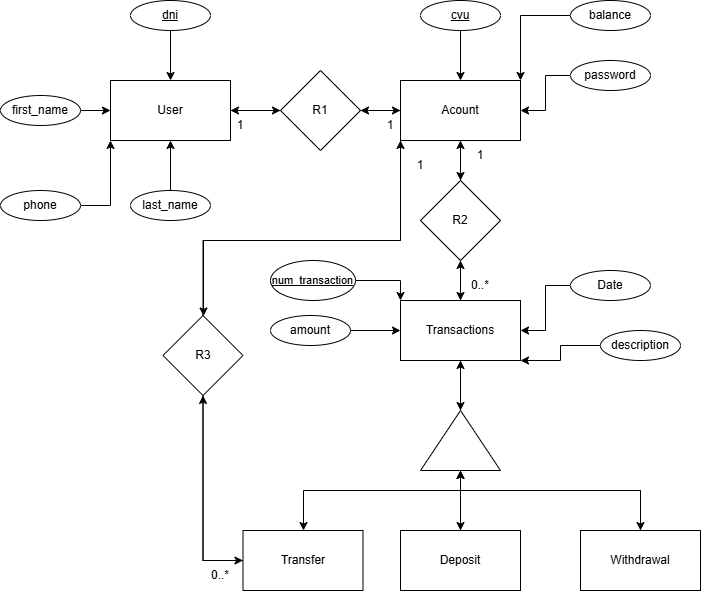

The diagram above was exported from draw.io. Its source (the exported page's mxGraphModel, read from the mxfile embedded in the PNG):
<mxGraphModel dx="1120" dy="568" grid="1" gridSize="10" guides="1" tooltips="1" connect="1" arrows="1" fold="1" page="1" pageScale="1" pageWidth="827" pageHeight="1169" background="light-dark(#FFFFFF,#575757)" math="0" shadow="0">
  <root>
    <mxCell id="0" />
    <mxCell id="1" parent="0" />
    <mxCell id="oFjxLHZaka_LvCk-imnZ-4" style="edgeStyle=orthogonalEdgeStyle;rounded=0;orthogonalLoop=1;jettySize=auto;html=1;exitX=1;exitY=0.5;exitDx=0;exitDy=0;" edge="1" parent="1" source="oFjxLHZaka_LvCk-imnZ-1" target="oFjxLHZaka_LvCk-imnZ-3">
      <mxGeometry relative="1" as="geometry" />
    </mxCell>
    <mxCell id="oFjxLHZaka_LvCk-imnZ-1" value="User" style="rounded=0;whiteSpace=wrap;html=1;" vertex="1" parent="1">
      <mxGeometry x="170" y="90" width="120" height="60" as="geometry" />
    </mxCell>
    <mxCell id="oFjxLHZaka_LvCk-imnZ-8" style="edgeStyle=orthogonalEdgeStyle;rounded=0;orthogonalLoop=1;jettySize=auto;html=1;" edge="1" parent="1" source="oFjxLHZaka_LvCk-imnZ-2" target="oFjxLHZaka_LvCk-imnZ-3">
      <mxGeometry relative="1" as="geometry" />
    </mxCell>
    <mxCell id="oFjxLHZaka_LvCk-imnZ-11" style="edgeStyle=orthogonalEdgeStyle;rounded=0;orthogonalLoop=1;jettySize=auto;html=1;" edge="1" parent="1" source="oFjxLHZaka_LvCk-imnZ-2" target="oFjxLHZaka_LvCk-imnZ-10">
      <mxGeometry relative="1" as="geometry" />
    </mxCell>
    <mxCell id="oFjxLHZaka_LvCk-imnZ-67" style="edgeStyle=orthogonalEdgeStyle;rounded=0;orthogonalLoop=1;jettySize=auto;html=1;" edge="1" parent="1" source="oFjxLHZaka_LvCk-imnZ-2" target="oFjxLHZaka_LvCk-imnZ-53">
      <mxGeometry relative="1" as="geometry">
        <Array as="points">
          <mxPoint x="460" y="250" />
          <mxPoint x="263" y="250" />
        </Array>
      </mxGeometry>
    </mxCell>
    <mxCell id="oFjxLHZaka_LvCk-imnZ-2" value="Acount" style="rounded=0;whiteSpace=wrap;html=1;" vertex="1" parent="1">
      <mxGeometry x="460" y="90" width="120" height="60" as="geometry" />
    </mxCell>
    <mxCell id="oFjxLHZaka_LvCk-imnZ-6" style="edgeStyle=orthogonalEdgeStyle;rounded=0;orthogonalLoop=1;jettySize=auto;html=1;" edge="1" parent="1" source="oFjxLHZaka_LvCk-imnZ-3" target="oFjxLHZaka_LvCk-imnZ-1">
      <mxGeometry relative="1" as="geometry" />
    </mxCell>
    <mxCell id="oFjxLHZaka_LvCk-imnZ-7" style="edgeStyle=orthogonalEdgeStyle;rounded=0;orthogonalLoop=1;jettySize=auto;html=1;" edge="1" parent="1" source="oFjxLHZaka_LvCk-imnZ-3" target="oFjxLHZaka_LvCk-imnZ-2">
      <mxGeometry relative="1" as="geometry" />
    </mxCell>
    <mxCell id="oFjxLHZaka_LvCk-imnZ-3" value="R1" style="rhombus;whiteSpace=wrap;html=1;" vertex="1" parent="1">
      <mxGeometry x="340" y="80" width="80" height="80" as="geometry" />
    </mxCell>
    <mxCell id="oFjxLHZaka_LvCk-imnZ-14" style="edgeStyle=orthogonalEdgeStyle;rounded=0;orthogonalLoop=1;jettySize=auto;html=1;" edge="1" parent="1" source="oFjxLHZaka_LvCk-imnZ-9" target="oFjxLHZaka_LvCk-imnZ-10">
      <mxGeometry relative="1" as="geometry" />
    </mxCell>
    <mxCell id="oFjxLHZaka_LvCk-imnZ-45" style="edgeStyle=orthogonalEdgeStyle;rounded=0;orthogonalLoop=1;jettySize=auto;html=1;entryX=1;entryY=0.5;entryDx=0;entryDy=0;" edge="1" parent="1" source="oFjxLHZaka_LvCk-imnZ-9" target="oFjxLHZaka_LvCk-imnZ-44">
      <mxGeometry relative="1" as="geometry" />
    </mxCell>
    <mxCell id="oFjxLHZaka_LvCk-imnZ-9" value="Transactions" style="rounded=0;whiteSpace=wrap;html=1;" vertex="1" parent="1">
      <mxGeometry x="460" y="310" width="120" height="60" as="geometry" />
    </mxCell>
    <mxCell id="oFjxLHZaka_LvCk-imnZ-12" style="edgeStyle=orthogonalEdgeStyle;rounded=0;orthogonalLoop=1;jettySize=auto;html=1;" edge="1" parent="1" source="oFjxLHZaka_LvCk-imnZ-10" target="oFjxLHZaka_LvCk-imnZ-2">
      <mxGeometry relative="1" as="geometry" />
    </mxCell>
    <mxCell id="oFjxLHZaka_LvCk-imnZ-13" style="edgeStyle=orthogonalEdgeStyle;rounded=0;orthogonalLoop=1;jettySize=auto;html=1;" edge="1" parent="1" source="oFjxLHZaka_LvCk-imnZ-10" target="oFjxLHZaka_LvCk-imnZ-9">
      <mxGeometry relative="1" as="geometry" />
    </mxCell>
    <mxCell id="oFjxLHZaka_LvCk-imnZ-10" value="R2" style="rhombus;whiteSpace=wrap;html=1;" vertex="1" parent="1">
      <mxGeometry x="480" y="190" width="80" height="80" as="geometry" />
    </mxCell>
    <mxCell id="oFjxLHZaka_LvCk-imnZ-21" style="edgeStyle=orthogonalEdgeStyle;rounded=0;orthogonalLoop=1;jettySize=auto;html=1;" edge="1" parent="1" source="oFjxLHZaka_LvCk-imnZ-15" target="oFjxLHZaka_LvCk-imnZ-1">
      <mxGeometry relative="1" as="geometry" />
    </mxCell>
    <mxCell id="oFjxLHZaka_LvCk-imnZ-15" value="first_name" style="ellipse;whiteSpace=wrap;html=1;" vertex="1" parent="1">
      <mxGeometry x="60" y="105" width="80" height="30" as="geometry" />
    </mxCell>
    <mxCell id="oFjxLHZaka_LvCk-imnZ-20" style="edgeStyle=orthogonalEdgeStyle;rounded=0;orthogonalLoop=1;jettySize=auto;html=1;" edge="1" parent="1" source="oFjxLHZaka_LvCk-imnZ-16" target="oFjxLHZaka_LvCk-imnZ-1">
      <mxGeometry relative="1" as="geometry" />
    </mxCell>
    <mxCell id="oFjxLHZaka_LvCk-imnZ-16" value="&lt;u&gt;dni&lt;/u&gt;" style="ellipse;whiteSpace=wrap;html=1;" vertex="1" parent="1">
      <mxGeometry x="190" y="10" width="80" height="30" as="geometry" />
    </mxCell>
    <mxCell id="oFjxLHZaka_LvCk-imnZ-26" style="edgeStyle=orthogonalEdgeStyle;rounded=0;orthogonalLoop=1;jettySize=auto;html=1;entryX=0;entryY=1;entryDx=0;entryDy=0;" edge="1" parent="1" source="oFjxLHZaka_LvCk-imnZ-19" target="oFjxLHZaka_LvCk-imnZ-1">
      <mxGeometry relative="1" as="geometry" />
    </mxCell>
    <mxCell id="oFjxLHZaka_LvCk-imnZ-19" value="phone" style="ellipse;whiteSpace=wrap;html=1;" vertex="1" parent="1">
      <mxGeometry x="60" y="200" width="80" height="30" as="geometry" />
    </mxCell>
    <mxCell id="oFjxLHZaka_LvCk-imnZ-25" style="edgeStyle=orthogonalEdgeStyle;rounded=0;orthogonalLoop=1;jettySize=auto;html=1;" edge="1" parent="1" source="oFjxLHZaka_LvCk-imnZ-23" target="oFjxLHZaka_LvCk-imnZ-1">
      <mxGeometry relative="1" as="geometry" />
    </mxCell>
    <mxCell id="oFjxLHZaka_LvCk-imnZ-23" value="last_name" style="ellipse;whiteSpace=wrap;html=1;" vertex="1" parent="1">
      <mxGeometry x="190" y="200" width="80" height="30" as="geometry" />
    </mxCell>
    <mxCell id="oFjxLHZaka_LvCk-imnZ-28" style="edgeStyle=orthogonalEdgeStyle;rounded=0;orthogonalLoop=1;jettySize=auto;html=1;" edge="1" parent="1" source="oFjxLHZaka_LvCk-imnZ-27" target="oFjxLHZaka_LvCk-imnZ-2">
      <mxGeometry relative="1" as="geometry" />
    </mxCell>
    <mxCell id="oFjxLHZaka_LvCk-imnZ-27" value="&lt;u&gt;cvu&lt;/u&gt;" style="ellipse;whiteSpace=wrap;html=1;" vertex="1" parent="1">
      <mxGeometry x="480" y="10" width="80" height="30" as="geometry" />
    </mxCell>
    <mxCell id="oFjxLHZaka_LvCk-imnZ-30" style="edgeStyle=orthogonalEdgeStyle;rounded=0;orthogonalLoop=1;jettySize=auto;html=1;entryX=1;entryY=0;entryDx=0;entryDy=0;" edge="1" parent="1" source="oFjxLHZaka_LvCk-imnZ-29" target="oFjxLHZaka_LvCk-imnZ-2">
      <mxGeometry relative="1" as="geometry" />
    </mxCell>
    <mxCell id="oFjxLHZaka_LvCk-imnZ-29" value="balance" style="ellipse;whiteSpace=wrap;html=1;" vertex="1" parent="1">
      <mxGeometry x="630" y="10" width="80" height="30" as="geometry" />
    </mxCell>
    <mxCell id="oFjxLHZaka_LvCk-imnZ-32" value="" style="edgeStyle=orthogonalEdgeStyle;rounded=0;orthogonalLoop=1;jettySize=auto;html=1;" edge="1" parent="1" source="oFjxLHZaka_LvCk-imnZ-31" target="oFjxLHZaka_LvCk-imnZ-2">
      <mxGeometry relative="1" as="geometry" />
    </mxCell>
    <mxCell id="oFjxLHZaka_LvCk-imnZ-31" value="password" style="ellipse;whiteSpace=wrap;html=1;" vertex="1" parent="1">
      <mxGeometry x="630" y="70" width="80" height="30" as="geometry" />
    </mxCell>
    <mxCell id="oFjxLHZaka_LvCk-imnZ-36" style="edgeStyle=orthogonalEdgeStyle;rounded=0;orthogonalLoop=1;jettySize=auto;html=1;entryX=1;entryY=0.5;entryDx=0;entryDy=0;" edge="1" parent="1" source="oFjxLHZaka_LvCk-imnZ-35" target="oFjxLHZaka_LvCk-imnZ-9">
      <mxGeometry relative="1" as="geometry" />
    </mxCell>
    <mxCell id="oFjxLHZaka_LvCk-imnZ-35" value="Date" style="ellipse;whiteSpace=wrap;html=1;" vertex="1" parent="1">
      <mxGeometry x="630" y="280" width="80" height="30" as="geometry" />
    </mxCell>
    <mxCell id="oFjxLHZaka_LvCk-imnZ-38" style="edgeStyle=orthogonalEdgeStyle;rounded=0;orthogonalLoop=1;jettySize=auto;html=1;entryX=1;entryY=1;entryDx=0;entryDy=0;" edge="1" parent="1" source="oFjxLHZaka_LvCk-imnZ-37" target="oFjxLHZaka_LvCk-imnZ-9">
      <mxGeometry relative="1" as="geometry">
        <Array as="points">
          <mxPoint x="620" y="355" />
          <mxPoint x="620" y="370" />
        </Array>
      </mxGeometry>
    </mxCell>
    <mxCell id="oFjxLHZaka_LvCk-imnZ-37" value="description" style="ellipse;whiteSpace=wrap;html=1;" vertex="1" parent="1">
      <mxGeometry x="660" y="340" width="80" height="30" as="geometry" />
    </mxCell>
    <mxCell id="oFjxLHZaka_LvCk-imnZ-41" style="edgeStyle=orthogonalEdgeStyle;rounded=0;orthogonalLoop=1;jettySize=auto;html=1;" edge="1" parent="1" source="oFjxLHZaka_LvCk-imnZ-39" target="oFjxLHZaka_LvCk-imnZ-9">
      <mxGeometry relative="1" as="geometry" />
    </mxCell>
    <mxCell id="oFjxLHZaka_LvCk-imnZ-39" value="amount" style="ellipse;whiteSpace=wrap;html=1;" vertex="1" parent="1">
      <mxGeometry x="330" y="325" width="80" height="30" as="geometry" />
    </mxCell>
    <mxCell id="oFjxLHZaka_LvCk-imnZ-43" style="edgeStyle=orthogonalEdgeStyle;rounded=0;orthogonalLoop=1;jettySize=auto;html=1;entryX=0;entryY=0;entryDx=0;entryDy=0;" edge="1" parent="1" source="oFjxLHZaka_LvCk-imnZ-42" target="oFjxLHZaka_LvCk-imnZ-9">
      <mxGeometry relative="1" as="geometry" />
    </mxCell>
    <mxCell id="oFjxLHZaka_LvCk-imnZ-42" value="&lt;u&gt;&lt;font style=&quot;font-size: 11px;&quot;&gt;num_transaction&lt;/font&gt;&lt;/u&gt;" style="ellipse;whiteSpace=wrap;html=1;" vertex="1" parent="1">
      <mxGeometry x="330" y="270" width="85" height="40" as="geometry" />
    </mxCell>
    <mxCell id="oFjxLHZaka_LvCk-imnZ-49" style="edgeStyle=orthogonalEdgeStyle;rounded=0;orthogonalLoop=1;jettySize=auto;html=1;" edge="1" parent="1" source="oFjxLHZaka_LvCk-imnZ-44" target="oFjxLHZaka_LvCk-imnZ-46">
      <mxGeometry relative="1" as="geometry" />
    </mxCell>
    <mxCell id="oFjxLHZaka_LvCk-imnZ-51" style="edgeStyle=orthogonalEdgeStyle;rounded=0;orthogonalLoop=1;jettySize=auto;html=1;" edge="1" parent="1" source="oFjxLHZaka_LvCk-imnZ-44" target="oFjxLHZaka_LvCk-imnZ-48">
      <mxGeometry relative="1" as="geometry">
        <Array as="points">
          <mxPoint x="520" y="500" />
          <mxPoint x="700" y="500" />
        </Array>
      </mxGeometry>
    </mxCell>
    <mxCell id="oFjxLHZaka_LvCk-imnZ-52" style="edgeStyle=orthogonalEdgeStyle;rounded=0;orthogonalLoop=1;jettySize=auto;html=1;" edge="1" parent="1" source="oFjxLHZaka_LvCk-imnZ-44" target="oFjxLHZaka_LvCk-imnZ-47">
      <mxGeometry relative="1" as="geometry">
        <Array as="points">
          <mxPoint x="520" y="500" />
          <mxPoint x="363" y="500" />
        </Array>
      </mxGeometry>
    </mxCell>
    <mxCell id="oFjxLHZaka_LvCk-imnZ-63" style="edgeStyle=orthogonalEdgeStyle;rounded=0;orthogonalLoop=1;jettySize=auto;html=1;" edge="1" parent="1" source="oFjxLHZaka_LvCk-imnZ-44" target="oFjxLHZaka_LvCk-imnZ-9">
      <mxGeometry relative="1" as="geometry" />
    </mxCell>
    <mxCell id="oFjxLHZaka_LvCk-imnZ-44" value="" style="triangle;whiteSpace=wrap;html=1;rotation=-90;" vertex="1" parent="1">
      <mxGeometry x="490" y="410" width="60" height="80" as="geometry" />
    </mxCell>
    <mxCell id="oFjxLHZaka_LvCk-imnZ-64" style="edgeStyle=orthogonalEdgeStyle;rounded=0;orthogonalLoop=1;jettySize=auto;html=1;" edge="1" parent="1" source="oFjxLHZaka_LvCk-imnZ-46" target="oFjxLHZaka_LvCk-imnZ-44">
      <mxGeometry relative="1" as="geometry" />
    </mxCell>
    <mxCell id="oFjxLHZaka_LvCk-imnZ-46" value="Deposit" style="rounded=0;whiteSpace=wrap;html=1;" vertex="1" parent="1">
      <mxGeometry x="460" y="540" width="120" height="60" as="geometry" />
    </mxCell>
    <mxCell id="oFjxLHZaka_LvCk-imnZ-66" style="edgeStyle=orthogonalEdgeStyle;rounded=0;orthogonalLoop=1;jettySize=auto;html=1;entryX=0.5;entryY=1;entryDx=0;entryDy=0;" edge="1" parent="1" source="oFjxLHZaka_LvCk-imnZ-47" target="oFjxLHZaka_LvCk-imnZ-53">
      <mxGeometry relative="1" as="geometry">
        <Array as="points">
          <mxPoint x="263" y="570" />
        </Array>
      </mxGeometry>
    </mxCell>
    <mxCell id="oFjxLHZaka_LvCk-imnZ-47" value="Transfer" style="rounded=0;whiteSpace=wrap;html=1;" vertex="1" parent="1">
      <mxGeometry x="302.5" y="540" width="120" height="60" as="geometry" />
    </mxCell>
    <mxCell id="oFjxLHZaka_LvCk-imnZ-65" style="edgeStyle=orthogonalEdgeStyle;rounded=0;orthogonalLoop=1;jettySize=auto;html=1;" edge="1" parent="1" source="oFjxLHZaka_LvCk-imnZ-48" target="oFjxLHZaka_LvCk-imnZ-44">
      <mxGeometry relative="1" as="geometry">
        <Array as="points">
          <mxPoint x="700" y="500" />
          <mxPoint x="520" y="500" />
        </Array>
      </mxGeometry>
    </mxCell>
    <mxCell id="oFjxLHZaka_LvCk-imnZ-48" value="Withdrawal" style="rounded=0;whiteSpace=wrap;html=1;" vertex="1" parent="1">
      <mxGeometry x="640" y="540" width="120" height="60" as="geometry" />
    </mxCell>
    <mxCell id="oFjxLHZaka_LvCk-imnZ-54" style="edgeStyle=orthogonalEdgeStyle;rounded=0;orthogonalLoop=1;jettySize=auto;html=1;entryX=0;entryY=0.5;entryDx=0;entryDy=0;" edge="1" parent="1" source="oFjxLHZaka_LvCk-imnZ-53" target="oFjxLHZaka_LvCk-imnZ-47">
      <mxGeometry relative="1" as="geometry">
        <mxPoint x="303" y="585" as="targetPoint" />
        <Array as="points">
          <mxPoint x="263" y="570" />
        </Array>
      </mxGeometry>
    </mxCell>
    <mxCell id="oFjxLHZaka_LvCk-imnZ-55" style="edgeStyle=orthogonalEdgeStyle;rounded=0;orthogonalLoop=1;jettySize=auto;html=1;entryX=0;entryY=1;entryDx=0;entryDy=0;" edge="1" parent="1" source="oFjxLHZaka_LvCk-imnZ-53" target="oFjxLHZaka_LvCk-imnZ-2">
      <mxGeometry relative="1" as="geometry">
        <Array as="points">
          <mxPoint x="263" y="250" />
          <mxPoint x="460" y="250" />
        </Array>
      </mxGeometry>
    </mxCell>
    <mxCell id="oFjxLHZaka_LvCk-imnZ-53" value="R3" style="rhombus;whiteSpace=wrap;html=1;" vertex="1" parent="1">
      <mxGeometry x="222.5" y="325" width="80" height="80" as="geometry" />
    </mxCell>
    <mxCell id="oFjxLHZaka_LvCk-imnZ-56" value="1" style="text;html=1;align=center;verticalAlign=middle;whiteSpace=wrap;rounded=0;" vertex="1" parent="1">
      <mxGeometry x="270" y="120" width="60" height="30" as="geometry" />
    </mxCell>
    <mxCell id="oFjxLHZaka_LvCk-imnZ-57" value="1" style="text;html=1;align=center;verticalAlign=middle;whiteSpace=wrap;rounded=0;" vertex="1" parent="1">
      <mxGeometry x="420" y="120" width="60" height="30" as="geometry" />
    </mxCell>
    <mxCell id="oFjxLHZaka_LvCk-imnZ-58" value="1" style="text;html=1;align=center;verticalAlign=middle;whiteSpace=wrap;rounded=0;" vertex="1" parent="1">
      <mxGeometry x="510" y="150" width="60" height="30" as="geometry" />
    </mxCell>
    <mxCell id="oFjxLHZaka_LvCk-imnZ-59" value="0..*" style="text;html=1;align=center;verticalAlign=middle;whiteSpace=wrap;rounded=0;" vertex="1" parent="1">
      <mxGeometry x="510" y="280" width="60" height="30" as="geometry" />
    </mxCell>
    <mxCell id="oFjxLHZaka_LvCk-imnZ-60" value="1" style="text;html=1;align=center;verticalAlign=middle;whiteSpace=wrap;rounded=0;" vertex="1" parent="1">
      <mxGeometry x="450" y="160" width="60" height="30" as="geometry" />
    </mxCell>
    <mxCell id="oFjxLHZaka_LvCk-imnZ-61" value="0..*" style="text;html=1;align=center;verticalAlign=middle;whiteSpace=wrap;rounded=0;" vertex="1" parent="1">
      <mxGeometry x="250" y="570" width="60" height="30" as="geometry" />
    </mxCell>
  </root>
</mxGraphModel>